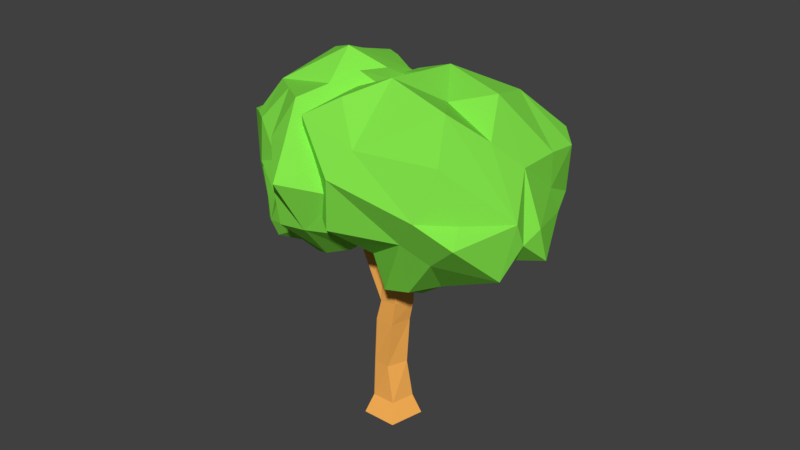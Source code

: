 # Source: SomeTrees.blend  (saved by Blender 2.79.0; exported with 4.5.12 LTS)
import bpy
from mathutils import Matrix  # noqa: F401  (used for matrix-valued properties, if any)

bpy.ops.wm.read_factory_settings(use_empty=True)
scene = bpy.context.scene
scene.name = 'Scene'

# ---- collections
col_collection_1 = bpy.data.collections.new('Collection 1'); scene.collection.children.link(col_collection_1)
col_collection_1.hide_render = True
col_collection_1.hide_viewport = True
col_collection_2 = bpy.data.collections.new('Collection 2'); scene.collection.children.link(col_collection_2)

# ---- materials (node trees are filled in below, after node groups)
mat_material = bpy.data.materials.new('Material')
mat_material.alpha_threshold = 0.0
mat_material.use_transparent_shadow = False
mat_material.diffuse_color = (1.0, 0.525, 0.1639, 1.0)
mat_material.roughness = 0.5
mat_material.specular_intensity = 0.0
mat_material.line_color = (0.0, 0.0, 0.0, 1.0)
mat_material_001 = bpy.data.materials.new('Material.001')
mat_material_001.alpha_threshold = 0.0
mat_material_001.use_transparent_shadow = False
mat_material_001.diffuse_color = (0.2717, 0.8, 0.1652, 1.0)
mat_material_001.roughness = 0.5
mat_material_001.specular_intensity = 0.0
mat_material_003 = bpy.data.materials.new('Material.003')
mat_material_003.alpha_threshold = 0.0
mat_material_003.use_transparent_shadow = False
mat_material_003.diffuse_color = (0.2333, 0.8, 0.07138, 1.0)
mat_material_003.roughness = 0.5
mat_material_003.specular_intensity = 0.0
mat_material_002 = bpy.data.materials.new('Material.002')
mat_material_002.alpha_threshold = 0.0
mat_material_002.use_transparent_shadow = False
mat_material_002.diffuse_color = (1.0, 0.4616, 0.09779, 1.0)
mat_material_002.roughness = 0.5
mat_material_002.specular_intensity = 0.0
mat_material_002.line_color = (0.0, 0.0, 0.0, 1.0)

# ---- material node trees

# ---- world
world_world = bpy.data.worlds.new('World'); scene.world = world_world
world_world.color = (0.05088, 0.05088, 0.05088)
world_world.use_sun_shadow = False
world_world.sun_shadow_jitter_overblur = 0.0
world_world.cycles.sampling_method = 'MANUAL'

# ---- meshes
me_cube_001 = bpy.data.meshes.new('Cube.001')
me_cube_001.from_pydata([(-1.0, -1.0, 0.0), (-1.0, -1.0, 2.0), (-1.0, 1.0, 0.0), (-1.0, 1.0, 2.0), (1.0, -1.0, 0.0), (1.0, -1.0, 2.0), (1.0, 1.0, 0.0), (1.0, 1.0, 2.0)], [], [(0, 1, 3, 2), (2, 3, 7, 6), (6, 7, 5, 4), (4, 5, 1, 0), (2, 6, 4, 0), (7, 3, 1, 5)])
me_cube_001.materials.append(mat_material)
me_cube_001.use_remesh_preserve_volume = False
me_cube_001.use_remesh_preserve_attributes = False
me_cube_001.use_mirror_vertex_groups = False
me_cube_001.update()
me_cubeziercircle_001 = bpy.data.meshes.new('CUBezierCircle.001')
me_cubeziercircle_001.from_pydata([(-0.858, 0.0, -2.399e-06), (-0.6066, 0.6066, 2.392e-06), (0.0, 0.858, -2.399e-06), (0.6066, 0.6066, 2.392e-06), (0.858, 0.0, -2.399e-06), (0.6066, -0.6066, 2.392e-06), (0.0, -0.858, -2.399e-06), (-0.6066, -0.6066, 2.392e-06), (-0.1065, -1.505e-09, 1.945), (-0.07527, 0.07527, 1.945), (0.0, 0.1065, 1.945), (0.07527, 0.07527, 1.945), (0.1065, -1.505e-09, 1.945), (0.07527, -0.07527, 1.945), (0.0, -0.1065, 1.945), (-0.07527, -0.07527, 1.945), (-1.0, 0.0, 0.0), (-0.707, 0.707, 0.0), (0.0, 1.0, 0.0), (0.707, 0.707, 0.0), (1.0, 0.0, 0.0), (0.707, -0.707, 0.0), (0.0, -1.0, 0.0), (-0.707, -0.707, 0.0), (-0.1337, -1.505e-09, 1.958), (-0.09453, 0.09453, 1.958), (0.0, 0.1337, 1.958), (0.09453, 0.09453, 1.958), (0.1337, -1.505e-09, 1.958), (0.09453, -0.09453, 1.958), (0.0, -0.1337, 1.958), (-0.09453, -0.09453, 1.958)], [], [(0, 1, 9, 8), (7, 0, 8, 15), (5, 6, 14, 13), (3, 4, 12, 11), (1, 2, 10, 9), (6, 7, 15, 14), (4, 5, 13, 12), (2, 3, 11, 10), (16, 24, 25, 17), (23, 31, 24, 16), (21, 29, 30, 22), (19, 27, 28, 20), (17, 25, 26, 18), (22, 30, 31, 23), (20, 28, 29, 21), (18, 26, 27, 19), (1, 0, 16, 17), (2, 1, 17, 18), (3, 2, 18, 19), (4, 3, 19, 20), (5, 4, 20, 21), (6, 5, 21, 22), (7, 6, 22, 23), (0, 7, 23, 16), (8, 9, 25, 24), (9, 10, 26, 25), (10, 11, 27, 26), (11, 12, 28, 27), (12, 13, 29, 28), (13, 14, 30, 29), (14, 15, 31, 30), (15, 8, 24, 31), (7, 0, 1, 2, 3, 4, 5, 6)])
me_cubeziercircle_001.materials.append(mat_material_001)
me_cubeziercircle_001.use_remesh_preserve_volume = False
me_cubeziercircle_001.use_remesh_preserve_attributes = False
me_cubeziercircle_001.use_mirror_vertex_groups = False
me_cubeziercircle_001.update()
me_cubeziercircle = bpy.data.meshes.new('CUBezierCircle')
me_cubeziercircle.from_pydata([(-0.858, 0.0, -2.399e-06), (-0.6066, 0.6066, 2.392e-06), (0.0, 0.858, -2.399e-06), (0.6066, 0.6066, 2.392e-06), (0.858, 0.0, -2.399e-06), (0.6066, -0.6066, 2.392e-06), (0.0, -0.858, -2.399e-06), (-0.6066, -0.6066, 2.392e-06), (-0.555, 0.0, 0.5761), (-0.3924, 0.3924, 0.5761), (0.0, 0.555, 0.5761), (0.3924, 0.3924, 0.5761), (0.555, 0.0, 0.5761), (0.3924, -0.3924, 0.5761), (0.0, -0.555, 0.5761), (-0.3924, -0.3924, 0.5761), (-1.0, 0.0, 0.0), (-0.707, 0.707, 0.0), (0.0, 1.0, 0.0), (0.707, 0.707, 0.0), (1.0, 0.0, 0.0), (0.707, -0.707, 0.0), (0.0, -1.0, 0.0), (-0.707, -0.707, 0.0), (-0.6971, 0.0, 0.643), (-0.4928, 0.4928, 0.643), (0.0, 0.6971, 0.643), (0.4928, 0.4928, 0.643), (0.6971, 0.0, 0.643), (0.4928, -0.4928, 0.643), (0.0, -0.6971, 0.643), (-0.4928, -0.4928, 0.643)], [], [(0, 1, 9, 8), (7, 0, 8, 15), (5, 6, 14, 13), (3, 4, 12, 11), (1, 2, 10, 9), (6, 7, 15, 14), (4, 5, 13, 12), (2, 3, 11, 10), (16, 24, 25, 17), (23, 31, 24, 16), (21, 29, 30, 22), (19, 27, 28, 20), (17, 25, 26, 18), (22, 30, 31, 23), (20, 28, 29, 21), (18, 26, 27, 19), (1, 0, 16, 17), (2, 1, 17, 18), (3, 2, 18, 19), (4, 3, 19, 20), (5, 4, 20, 21), (6, 5, 21, 22), (7, 6, 22, 23), (0, 7, 23, 16), (8, 9, 25, 24), (9, 10, 26, 25), (10, 11, 27, 26), (11, 12, 28, 27), (12, 13, 29, 28), (13, 14, 30, 29), (14, 15, 31, 30), (15, 8, 24, 31), (7, 0, 1, 2, 3, 4, 5, 6)])
me_cubeziercircle.materials.append(mat_material_001)
me_cubeziercircle.use_remesh_preserve_volume = False
me_cubeziercircle.use_remesh_preserve_attributes = False
me_cubeziercircle.use_mirror_vertex_groups = False
me_cubeziercircle.update()
me_cube_004 = bpy.data.meshes.new('Cube.004')
me_cube_004.from_pydata([(-1.0, -0.6904, -0.7919), (-1.31, -1.311, 0.1377), (-1.145, 0.767, -0.7897), (-1.28, 1.225, -0.4558), (1.0, -1.0, -0.6909), (1.284, -1.258, 0.3027), (1.0, 0.8307, -1.0), (1.284, 1.289, -0.3679), (0.5829, 0.6139, -1.0), (-0.5785, 0.8088, -0.7522), (-0.7395, 1.574, -0.1138), (0.2298, 1.581, 0.1377), (-0.5785, -1.0, -0.7057), (0.5829, -1.0, -1.0), (0.7315, -1.404, 0.3616), (-0.4069, -1.702, -0.147), (-1.607, -1.55, 1.266), (-1.569, 1.191, 0.4509), (0.3151, 2.216, 0.4979), (1.63, 1.715, 0.8112), (1.63, -1.484, 1.017), (-0.6271, -1.838, 0.8112), (-0.8946, 1.715, 0.4974), (0.9411, -1.666, 1.091), (-1.192, 0.4523, -0.9809), (-1.096, -0.2777, -0.9299), (-1.649, -0.84, 0.1377), (-1.74, 0.2601, -0.3082), (1.0, -0.4712, -1.0), (1.0, 0.5306, -0.7061), (1.284, 0.708, -0.1444), (1.284, -0.5761, -0.528), (-0.5785, 0.5306, -1.0), (-0.5785, -0.4712, -1.0), (0.5829, 0.5306, -1.0), (0.5829, -0.4712, -1.0), (-1.594, -0.9268, 0.8112), (-1.581, 0.4461, 0.8112), (1.63, 1.005, 1.187), (2.154, -0.5974, 0.36), (-1.144, 0.08732, -0.909), (-1.295, -0.29, -0.3861), (1.0, 0.02971, -0.8798), (1.754, 0.06596, -0.03263), (-0.5785, 0.02971, -1.0), (0.5829, 0.02971, -1.0), (-1.588, -0.2404, 0.8112), (2.1, -0.2298, 0.9141), (-1.485, -0.2578, 0.3916), (-0.6488, 1.133, -0.6132), (-1.351, 0.4765, 1.603), (-1.34, 1.502, 1.393), (0.2821, 1.805, 1.771), (1.415, 1.57, 1.704), (1.938, -0.4222, 1.315), (1.415, -1.185, 1.217), (-0.5294, -1.549, 1.355), (-1.212, -1.243, 1.789), (-0.7598, 1.57, 1.433), (0.8213, -1.343, 1.944), (0.355, -0.8684, 2.451), (-0.785, -0.7374, 2.279), (-1.362, -0.7059, 1.704), (-1.357, -0.1147, 1.009), (1.415, 0.958, 1.797), (1.415, 0.175, 1.792), (0.4618, 0.3019, 2.498), (0.9359, -0.2833, 2.121), (-0.7724, 0.8004, 2.073), (-0.7787, 0.03151, 2.17), (-1.473, 0.8777, 0.9557), (-1.345, 0.8773, 1.576), (-0.0949, -0.09402, 2.081), (1.876, 1.132, 0.8126), (1.883, -0.04451, 0.3209), (2.347, 0.3279, 0.5105), (2.1, 0.1234, 1.095), (1.237, 1.977, 0.8112), (0.7778, 2.014, -0.03869), (0.5742, 2.058, 1.191), (1.071, 1.876, 1.724), (0.1393, -1.0, -0.5433), (-0.2029, -0.4712, -0.7721), (-1.681, 0.3766, -0.7159), (-1.735, 0.5622, -0.3795), (-1.443, 0.358, 0.2813), (-1.284, 0.6474, -0.3996), (-1.573, 0.7461, 0.582), (-1.647, 0.7227, -0.05332), (-0.8115, 1.626, 1.075), (-0.1401, 2.223, 0.6931), (-0.4332, 1.726, 0.8597), (-0.06472, 1.727, 1.659), (0.3565, 1.183, 2.22), (-0.08851, -0.4712, -0.7721), (-0.2057, 0.5306, -0.6931), (0.06883, 0.02971, -0.8329), (-0.05479, 0.7209, -0.6508)], [], [(24, 83, 84, 86, 3, 2), (8, 11, 78, 7, 6), (28, 31, 5, 4), (12, 15, 1, 0), (35, 28, 4, 13), (11, 10, 22, 90, 18), (30, 7, 19, 38, 73), (15, 14, 23, 21), (25, 33, 12, 0), (33, 82, 81, 12), (4, 5, 14, 13), (13, 14, 15, 12, 81), (2, 3, 49, 9), (9, 49, 10, 11, 8, 97), (47, 76, 38, 64, 65), (16, 21, 56, 57), (46, 36, 62, 63), (26, 1, 16, 36), (1, 15, 21, 16), (14, 5, 20, 23), (7, 78, 77, 19), (10, 3, 17, 22), (3, 86, 88, 87, 17), (41, 26, 36, 46, 48), (20, 39, 54, 55), (39, 47, 65, 54), (19, 77, 18, 79, 80, 53), (38, 19, 53, 64), (17, 70, 71, 51), (21, 23, 59, 56), (9, 97, 95, 32), (44, 96, 94, 82, 33), (2, 9, 32, 24), (40, 44, 33, 25), (5, 31, 39, 20), (43, 30, 73, 75, 74), (8, 6, 29, 34), (45, 42, 28, 35), (6, 7, 30, 29), (42, 43, 31, 28), (0, 1, 26, 25), (40, 41, 27, 83, 24), (25, 26, 41, 40), (29, 30, 43, 42), (34, 29, 42, 45), (31, 43, 74, 47, 39), (24, 32, 44, 40), (32, 95, 96, 44), (37, 46, 63, 50), (23, 20, 55, 59), (36, 16, 57, 62), (27, 48, 46, 37, 85), (48, 27, 41), (49, 3, 10), (61, 62, 57, 56), (54, 60, 59, 55), (60, 61, 56, 59), (52, 92, 58, 68, 66, 93), (67, 72, 60), (53, 80, 52, 93, 64), (65, 67, 60, 54), (58, 51, 71, 50, 68), (69, 63, 62, 61), (68, 50, 63, 69), (64, 66, 67, 65), (66, 68, 69, 72, 67), (22, 17, 51, 58, 89), (18, 90, 91, 92, 52, 79), (50, 70, 17, 87, 37), (71, 70, 50), (60, 72, 69, 61), (74, 75, 76, 47), (76, 75, 73, 38), (77, 78, 11, 18), (80, 79, 52), (81, 82, 94, 35, 13), (84, 83, 27), (85, 88, 86, 84, 27), (87, 88, 85, 37), (89, 91, 90, 22), (92, 91, 89, 58), (64, 93, 66), (95, 97, 8, 34), (96, 95, 34, 45), (94, 96, 45, 35)])
me_cube_004.materials.append(mat_material_003)
me_cube_004.use_remesh_preserve_volume = False
me_cube_004.use_remesh_preserve_attributes = False
me_cube_004.use_mirror_vertex_groups = False
me_cube_004.update()
me_cube_003 = bpy.data.meshes.new('Cube.003')
me_cube_003.from_pydata([(-1.0, -0.6904, -0.7919), (-1.31, -1.311, 0.1377), (-1.145, 0.767, -0.7897), (-1.28, 1.225, -0.4558), (1.0, -1.0, -0.6909), (1.284, -1.258, 0.3027), (1.0, 0.8307, -1.0), (1.284, 1.289, -0.3679), (0.5829, 0.6139, -1.0), (-0.5785, 0.8088, -0.7522), (-0.7395, 1.574, -0.1138), (0.2298, 1.581, 0.1377), (-0.5785, -1.0, -0.7057), (0.5829, -1.0, -1.0), (0.7315, -1.404, 0.3616), (-0.4069, -1.702, -0.147), (-1.607, -1.55, 1.266), (-1.569, 1.191, 0.4509), (0.3151, 2.216, 0.4979), (1.63, 1.715, 0.8112), (1.63, -1.484, 1.017), (-0.6271, -1.838, 0.8112), (-0.8946, 1.715, 0.4974), (0.9411, -1.666, 1.091), (-1.192, 0.4523, -0.9809), (-1.096, -0.2777, -0.9299), (-1.649, -0.84, 0.1377), (-1.74, 0.2601, -0.3082), (1.0, -0.4712, -1.0), (1.0, 0.5306, -0.7061), (1.284, 0.708, -0.1444), (1.284, -0.5761, -0.528), (-0.5785, 0.5306, -1.0), (-0.5785, -0.4712, -1.0), (0.5829, 0.5306, -1.0), (0.5829, -0.4712, -1.0), (-1.594, -0.9268, 0.8112), (-1.581, 0.4461, 0.8112), (1.63, 1.005, 1.187), (2.154, -0.5974, 0.36), (-1.144, 0.08732, -0.909), (-1.295, -0.29, -0.3861), (1.0, 0.02971, -0.8798), (1.754, 0.06596, -0.03263), (-0.5785, 0.02971, -1.0), (0.5829, 0.02971, -1.0), (-1.588, -0.2404, 0.8112), (2.1, -0.2298, 0.9141), (-1.485, -0.2578, 0.3916), (-0.6488, 1.133, -0.6132), (-1.351, 0.4765, 1.603), (-1.34, 1.502, 1.393), (0.2821, 1.805, 1.771), (1.415, 1.57, 1.704), (1.938, -0.4222, 1.315), (1.415, -1.185, 1.217), (-0.5294, -1.549, 1.355), (-1.212, -1.243, 1.789), (-0.7598, 1.57, 1.433), (0.8213, -1.343, 1.944), (0.355, -0.8684, 2.451), (-0.785, -0.7374, 2.279), (-1.362, -0.7059, 1.704), (-1.357, -0.1147, 1.009), (1.415, 0.958, 1.797), (1.415, 0.175, 1.792), (0.4618, 0.3019, 2.498), (0.9359, -0.2833, 2.121), (-0.7724, 0.8004, 2.073), (-0.7787, 0.03151, 2.17), (-1.473, 0.8777, 0.9557), (-1.345, 0.8773, 1.576), (-0.0949, -0.09402, 2.081), (1.876, 1.132, 0.8126), (1.883, -0.04451, 0.3209), (2.347, 0.3279, 0.5105), (2.1, 0.1234, 1.095), (1.237, 1.977, 0.8112), (0.7778, 2.014, -0.03869), (0.5742, 2.058, 1.191), (1.071, 1.876, 1.724), (0.1393, -1.0, -0.5433), (-0.2029, -0.4712, -0.7721), (-1.681, 0.3766, -0.7159), (-1.735, 0.5622, -0.3795), (-1.443, 0.358, 0.2813), (-1.284, 0.6474, -0.3996), (-1.573, 0.7461, 0.582), (-1.647, 0.7227, -0.05332), (-0.8115, 1.626, 1.075), (-0.1401, 2.223, 0.6931), (-0.4332, 1.726, 0.8597), (-0.06472, 1.727, 1.659), (0.3565, 1.183, 2.22), (-0.08851, -0.4712, -0.7721), (-0.2057, 0.5306, -0.6931), (0.06883, 0.02971, -0.8329), (-0.05479, 0.7209, -0.6508)], [], [(24, 83, 84, 86, 3, 2), (8, 11, 78, 7, 6), (28, 31, 5, 4), (12, 15, 1, 0), (35, 28, 4, 13), (11, 10, 22, 90, 18), (30, 7, 19, 38, 73), (15, 14, 23, 21), (25, 33, 12, 0), (33, 82, 81, 12), (4, 5, 14, 13), (13, 14, 15, 12, 81), (2, 3, 49, 9), (9, 49, 10, 11, 8, 97), (47, 76, 38, 64, 65), (16, 21, 56, 57), (46, 36, 62, 63), (26, 1, 16, 36), (1, 15, 21, 16), (14, 5, 20, 23), (7, 78, 77, 19), (10, 3, 17, 22), (3, 86, 88, 87, 17), (41, 26, 36, 46, 48), (20, 39, 54, 55), (39, 47, 65, 54), (19, 77, 18, 79, 80, 53), (38, 19, 53, 64), (17, 70, 71, 51), (21, 23, 59, 56), (9, 97, 95, 32), (44, 96, 94, 82, 33), (2, 9, 32, 24), (40, 44, 33, 25), (5, 31, 39, 20), (43, 30, 73, 75, 74), (8, 6, 29, 34), (45, 42, 28, 35), (6, 7, 30, 29), (42, 43, 31, 28), (0, 1, 26, 25), (40, 41, 27, 83, 24), (25, 26, 41, 40), (29, 30, 43, 42), (34, 29, 42, 45), (31, 43, 74, 47, 39), (24, 32, 44, 40), (32, 95, 96, 44), (37, 46, 63, 50), (23, 20, 55, 59), (36, 16, 57, 62), (27, 48, 46, 37, 85), (48, 27, 41), (49, 3, 10), (61, 62, 57, 56), (54, 60, 59, 55), (60, 61, 56, 59), (52, 92, 58, 68, 66, 93), (67, 72, 60), (53, 80, 52, 93, 64), (65, 67, 60, 54), (58, 51, 71, 50, 68), (69, 63, 62, 61), (68, 50, 63, 69), (64, 66, 67, 65), (66, 68, 69, 72, 67), (22, 17, 51, 58, 89), (18, 90, 91, 92, 52, 79), (50, 70, 17, 87, 37), (71, 70, 50), (60, 72, 69, 61), (74, 75, 76, 47), (76, 75, 73, 38), (77, 78, 11, 18), (80, 79, 52), (81, 82, 94, 35, 13), (84, 83, 27), (85, 88, 86, 84, 27), (87, 88, 85, 37), (89, 91, 90, 22), (92, 91, 89, 58), (64, 93, 66), (95, 97, 8, 34), (96, 95, 34, 45), (94, 96, 45, 35)])
me_cube_003.materials.append(mat_material_003)
me_cube_003.use_remesh_preserve_volume = False
me_cube_003.use_remesh_preserve_attributes = False
me_cube_003.use_mirror_vertex_groups = False
me_cube_003.update()
me_cube_002 = bpy.data.meshes.new('Cube.002')
me_cube_002.from_pydata([(-0.8018, -0.6372, 0.0), (-0.5281, -0.2345, 1.0), (-1.381, 0.9744, 0.0), (-0.9217, 0.8615, 1.0), (1.03, -0.6372, 0.0), (0.7178, -0.2345, 1.0), (1.445, 1.178, 0.0), (1.0, 1.0, 1.0), (0.0, 1.715, 1.0), (-0.02522, 2.229, 0.0), (-0.5219, -0.1341, 3.064), (-0.896, 0.7473, 3.064), (0.01, 1.472, 3.064), (0.7701, 0.8209, 3.064), (0.36, -0.2031, 3.064), (-0.3266, -0.2023, 5.637), (-0.6179, 0.7473, 5.637), (0.3062, 1.472, 5.637), (0.9439, 0.8209, 5.637), (0.6561, -0.2031, 5.637), (0.03, 0.05922, 10.68), (0.02085, 0.7473, 10.74), (0.6494, 1.472, 10.55), (1.274, 0.8209, 10.54), (0.8456, -0.2031, 10.48), (0.8677, -0.2031, 6.908), (1.183, 0.8209, 6.789), (-0.3121, 0.7473, 6.675), (-0.1144, -0.09948, 6.704), (0.542, 1.472, 6.761), (-1.642, 0.9584, 10.8), (-1.416, 1.647, 10.78), (-2.359, 1.598, 10.43), (-2.237, 1.028, 10.48), (-1.824, 2.085, 10.65), (-1.783, 0.5395, 8.604), (-1.108, 0.4646, 8.848), (-0.8726, 1.204, 8.796), (-1.324, 1.675, 8.711), (-1.92, 1.151, 8.563)], [], [(0, 1, 3, 2), (2, 3, 8, 9), (6, 7, 5, 4), (4, 5, 1, 0), (2, 9, 6, 4, 0), (3, 1, 10, 11), (14, 13, 18, 19), (9, 8, 7, 6), (1, 5, 14, 10), (7, 8, 12, 13), (8, 3, 11, 12), (5, 7, 13, 14), (16, 15, 28, 27), (11, 10, 15, 16), (10, 14, 19, 15), (13, 12, 17, 18), (12, 11, 16, 17), (23, 22, 21, 20, 24), (15, 19, 25, 28), (18, 17, 29, 26), (17, 16, 27, 29), (19, 18, 26, 25), (25, 26, 23, 24), (36, 30, 33, 35), (27, 28, 20, 21), (26, 29, 22, 23), (29, 27, 21, 22), (28, 25, 24, 20), (38, 34, 31, 37), (35, 33, 32, 39), (39, 32, 34, 38), (37, 31, 30, 36), (31, 34, 32, 33, 30), (26, 37, 36, 25), (27, 39, 38, 29), (28, 35, 39, 27), (29, 38, 37, 26), (25, 36, 35, 28)])
me_cube_002.materials.append(mat_material_002)
me_cube_002.use_remesh_preserve_volume = False
me_cube_002.use_remesh_preserve_attributes = False
me_cube_002.use_mirror_vertex_groups = False
me_cube_002.update()

# ---- objects
ob_cube = bpy.data.objects.new('Cube', me_cube_001)
ob_empty = bpy.data.objects.new('Empty', None)
ob_beziercircle_001 = bpy.data.objects.new('BezierCircle.001', me_cubeziercircle_001)
ob_beziercircle = bpy.data.objects.new('BezierCircle', me_cubeziercircle)
ob_cube_003 = bpy.data.objects.new('Cube.003', me_cube_004)
ob_cube_002 = bpy.data.objects.new('Cube.002', me_cube_003)
ob_cube_001 = bpy.data.objects.new('Cube.001', me_cube_002)

# ---- transforms, parenting, visibility, modifiers, constraints
ob_cube.location = (0.0, 0.0, 0.0)
ob_cube.scale = (0.2, 0.2, 1.0)
ob_cube.lineart.crease_threshold = 0.0
ob_empty.location = (0.0, 0.0, 1.376)
ob_empty.scale = (0.8166, 0.8166, 0.8166)
ob_empty.empty_image_offset = (0.0, 0.0)
ob_empty.lineart.crease_threshold = 0.0
ob_beziercircle_001.location = (0.0, 0.0, 2.886)
ob_beziercircle_001.scale = (0.3747, 0.3747, 0.3747)
ob_beziercircle_001.lineart.crease_threshold = 0.0
ob_beziercircle.location = (0.0, 0.0, 0.7478)
ob_beziercircle.lineart.crease_threshold = 0.0
_m = ob_beziercircle.modifiers.new('Array', 'ARRAY')
_m.count = 5
_m.constant_offset_displace = (0.0, 0.0, 0.0)
_m.relative_offset_displace = (0.0, 0.0, 0.0)
_m.use_object_offset = True
_m.offset_object = ob_empty
ob_cube_003.location = (-0.4482, 0.1674, 2.422)
ob_cube_003.rotation_euler = (0.0, -0.2146, 0.9706)
ob_cube_003.scale = (0.5283, 0.5283, 0.5283)
ob_cube_003.lineart.crease_threshold = 0.0
_m = ob_cube_003.modifiers.new('Triangulate', 'TRIANGULATE')
ob_cube_002.location = (0.2543, 0.1674, 2.422)
ob_cube_002.rotation_euler = (0.0, 0.3798, 0.0)
ob_cube_002.scale = (0.565, 0.565, 0.565)
ob_cube_002.lineart.crease_threshold = 0.0
_m = ob_cube_002.modifiers.new('Triangulate', 'TRIANGULATE')
ob_cube_001.location = (0.0, 0.0, 0.0)
ob_cube_001.scale = (0.2, 0.2, 0.2)
ob_cube_001.lineart.crease_threshold = 0.0

# ---- collection membership
col_collection_1.objects.link(ob_cube)
col_collection_1.objects.link(ob_empty)
col_collection_1.objects.link(ob_beziercircle_001)
col_collection_1.objects.link(ob_beziercircle)
col_collection_2.objects.link(ob_cube_003)
col_collection_2.objects.link(ob_cube_002)
col_collection_2.objects.link(ob_cube_001)

# ---- scene / render settings (as saved in the file)
scene.frame_start = 1; scene.frame_end = 250; scene.frame_set(1)
scene.render.engine = 'BLENDER_EEVEE_NEXT'
scene.render.resolution_percentage = 50
scene.render.dither_intensity = 0.0
scene.cycles.use_denoising = False
scene.cycles.samples = 128
scene.cycles.sampling_pattern = 'TABULATED_SOBOL'
scene.cycles.use_adaptive_sampling = False
scene.cycles.use_light_tree = False
scene.cycles.blur_glossy = 0.0
scene.cycles.sample_clamp_indirect = 0.0
scene.view_settings.view_transform = 'Standard'
bpy.context.view_layer.update()

# ---- added for rendering (the .blend has no active camera and no usable light): camera, sun
cam_auto = bpy.data.cameras.new('AutoCamera')
cam_auto.lens = 50.0
cam_auto.sensor_width = 36.0
cam_auto.clip_end = 1000.0
ob_auto_camera = bpy.data.objects.new('AutoCamera', cam_auto)
scene.collection.objects.link(ob_auto_camera)
ob_auto_camera.location = (6.1192, -7.10332, 6.97366)
ob_auto_camera.rotation_euler = (1.09748, -7.21219e-08, 0.694738)
scene.camera = ob_auto_camera
light_auto_sun = bpy.data.lights.new('AutoSun', 'SUN')
light_auto_sun.energy = 3.0
light_auto_sun.angle = 0.0523599
ob_auto_sun = bpy.data.objects.new('AutoSun', light_auto_sun)
scene.collection.objects.link(ob_auto_sun)
ob_auto_sun.rotation_euler = (0.872665, 0.174533, 0.523599)
bpy.context.view_layer.update()
